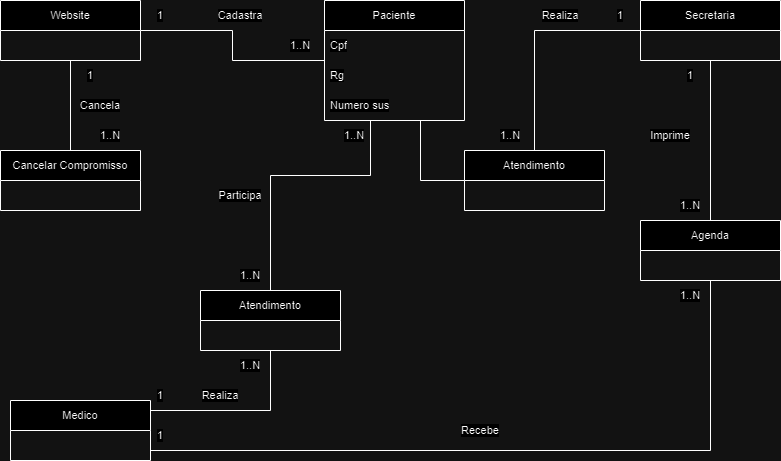

The diagram above was exported from draw.io. Its source (the exported page's mxGraphModel, read from the mxfile embedded in the PNG):
<mxGraphModel dx="1009" dy="539" grid="1" gridSize="10" guides="1" tooltips="1" connect="1" arrows="1" fold="1" page="1" pageScale="1" pageWidth="827" pageHeight="1169" math="0" shadow="0">
  <root>
    <mxCell id="0" />
    <mxCell id="1" parent="0" />
    <mxCell id="7ydEeT6PNggmquEfftDb-2" style="edgeStyle=orthogonalEdgeStyle;shape=connector;rounded=0;orthogonalLoop=1;jettySize=auto;html=1;strokeColor=default;align=center;verticalAlign=middle;fontFamily=Helvetica;fontSize=11;fontColor=default;labelBackgroundColor=default;endArrow=none;endFill=0;" parent="1" source="jJ_cQWvr73Geqbg1uuuP-2" target="7ydEeT6PNggmquEfftDb-1" edge="1">
      <mxGeometry relative="1" as="geometry" />
    </mxCell>
    <mxCell id="QEfXAWZFsfS2hTnINFzx-2" style="edgeStyle=orthogonalEdgeStyle;shape=connector;rounded=0;orthogonalLoop=1;jettySize=auto;html=1;strokeColor=default;align=center;verticalAlign=middle;fontFamily=Helvetica;fontSize=11;fontColor=default;labelBackgroundColor=default;endArrow=none;endFill=0;" parent="1" source="jJ_cQWvr73Geqbg1uuuP-2" target="QEfXAWZFsfS2hTnINFzx-1" edge="1">
      <mxGeometry relative="1" as="geometry" />
    </mxCell>
    <mxCell id="jJ_cQWvr73Geqbg1uuuP-2" value="Secretaria" style="swimlane;fontStyle=0;childLayout=stackLayout;horizontal=1;startSize=30;horizontalStack=0;resizeParent=1;resizeParentMax=0;resizeLast=0;collapsible=1;marginBottom=0;whiteSpace=wrap;html=1;fontFamily=Helvetica;fontSize=11;fontColor=default;labelBackgroundColor=default;" parent="1" vertex="1">
      <mxGeometry x="660" y="40" width="140" height="60" as="geometry" />
    </mxCell>
    <mxCell id="QEfXAWZFsfS2hTnINFzx-5" style="edgeStyle=orthogonalEdgeStyle;shape=connector;rounded=0;orthogonalLoop=1;jettySize=auto;html=1;strokeColor=default;align=center;verticalAlign=middle;fontFamily=Helvetica;fontSize=11;fontColor=default;labelBackgroundColor=default;endArrow=none;endFill=0;" parent="1" source="jJ_cQWvr73Geqbg1uuuP-6" target="QEfXAWZFsfS2hTnINFzx-3" edge="1">
      <mxGeometry relative="1" as="geometry">
        <Array as="points">
          <mxPoint x="290" y="450" />
        </Array>
      </mxGeometry>
    </mxCell>
    <mxCell id="oKeijeo9P5JOTnIO0pUb-1" style="edgeStyle=orthogonalEdgeStyle;shape=connector;rounded=0;orthogonalLoop=1;jettySize=auto;html=1;strokeColor=default;align=center;verticalAlign=middle;fontFamily=Helvetica;fontSize=11;fontColor=default;labelBackgroundColor=default;endArrow=none;endFill=0;" parent="1" source="jJ_cQWvr73Geqbg1uuuP-6" target="QEfXAWZFsfS2hTnINFzx-1" edge="1">
      <mxGeometry relative="1" as="geometry">
        <Array as="points">
          <mxPoint x="730" y="490" />
        </Array>
      </mxGeometry>
    </mxCell>
    <mxCell id="jJ_cQWvr73Geqbg1uuuP-6" value="Medico" style="swimlane;fontStyle=0;childLayout=stackLayout;horizontal=1;startSize=30;horizontalStack=0;resizeParent=1;resizeParentMax=0;resizeLast=0;collapsible=1;marginBottom=0;whiteSpace=wrap;html=1;fontFamily=Helvetica;fontSize=11;fontColor=default;labelBackgroundColor=default;" parent="1" vertex="1">
      <mxGeometry x="30" y="440" width="140" height="60" as="geometry" />
    </mxCell>
    <mxCell id="QFBHiZ2zYBGOexnEsRGj-1" style="edgeStyle=orthogonalEdgeStyle;shape=connector;rounded=0;orthogonalLoop=1;jettySize=auto;html=1;strokeColor=default;align=center;verticalAlign=middle;fontFamily=Helvetica;fontSize=11;fontColor=default;labelBackgroundColor=default;endArrow=none;endFill=0;" parent="1" source="jJ_cQWvr73Geqbg1uuuP-10" target="7ydEeT6PNggmquEfftDb-1" edge="1">
      <mxGeometry relative="1" as="geometry">
        <Array as="points">
          <mxPoint x="440" y="220" />
        </Array>
      </mxGeometry>
    </mxCell>
    <mxCell id="QEfXAWZFsfS2hTnINFzx-4" style="edgeStyle=orthogonalEdgeStyle;shape=connector;rounded=0;orthogonalLoop=1;jettySize=auto;html=1;strokeColor=default;align=center;verticalAlign=middle;fontFamily=Helvetica;fontSize=11;fontColor=default;labelBackgroundColor=default;endArrow=none;endFill=0;" parent="1" source="jJ_cQWvr73Geqbg1uuuP-10" target="QEfXAWZFsfS2hTnINFzx-3" edge="1">
      <mxGeometry relative="1" as="geometry">
        <Array as="points">
          <mxPoint x="390" y="215" />
          <mxPoint x="290" y="215" />
        </Array>
      </mxGeometry>
    </mxCell>
    <mxCell id="oKeijeo9P5JOTnIO0pUb-4" style="edgeStyle=orthogonalEdgeStyle;shape=connector;rounded=0;orthogonalLoop=1;jettySize=auto;html=1;strokeColor=default;align=center;verticalAlign=middle;fontFamily=Helvetica;fontSize=11;fontColor=default;labelBackgroundColor=default;endArrow=none;endFill=0;" parent="1" source="jJ_cQWvr73Geqbg1uuuP-10" target="oKeijeo9P5JOTnIO0pUb-2" edge="1">
      <mxGeometry relative="1" as="geometry" />
    </mxCell>
    <mxCell id="jJ_cQWvr73Geqbg1uuuP-10" value="Paciente" style="swimlane;fontStyle=0;childLayout=stackLayout;horizontal=1;startSize=30;horizontalStack=0;resizeParent=1;resizeParentMax=0;resizeLast=0;collapsible=1;marginBottom=0;whiteSpace=wrap;html=1;fontFamily=Helvetica;fontSize=11;fontColor=default;labelBackgroundColor=default;" parent="1" vertex="1">
      <mxGeometry x="344" y="40" width="140" height="120" as="geometry" />
    </mxCell>
    <mxCell id="VB-8AEw4XUg_xrp7JIFa-2" value="Cpf" style="text;strokeColor=none;fillColor=none;align=left;verticalAlign=middle;spacingLeft=4;spacingRight=4;overflow=hidden;points=[[0,0.5],[1,0.5]];portConstraint=eastwest;rotatable=0;whiteSpace=wrap;html=1;fontFamily=Helvetica;fontSize=11;fontColor=default;labelBackgroundColor=default;" parent="jJ_cQWvr73Geqbg1uuuP-10" vertex="1">
      <mxGeometry y="30" width="140" height="30" as="geometry" />
    </mxCell>
    <mxCell id="VB-8AEw4XUg_xrp7JIFa-3" value="Rg" style="text;strokeColor=none;fillColor=none;align=left;verticalAlign=middle;spacingLeft=4;spacingRight=4;overflow=hidden;points=[[0,0.5],[1,0.5]];portConstraint=eastwest;rotatable=0;whiteSpace=wrap;html=1;fontFamily=Helvetica;fontSize=11;fontColor=default;labelBackgroundColor=default;" parent="jJ_cQWvr73Geqbg1uuuP-10" vertex="1">
      <mxGeometry y="60" width="140" height="30" as="geometry" />
    </mxCell>
    <mxCell id="VB-8AEw4XUg_xrp7JIFa-4" value="Numero sus" style="text;strokeColor=none;fillColor=none;align=left;verticalAlign=middle;spacingLeft=4;spacingRight=4;overflow=hidden;points=[[0,0.5],[1,0.5]];portConstraint=eastwest;rotatable=0;whiteSpace=wrap;html=1;fontFamily=Helvetica;fontSize=11;fontColor=default;labelBackgroundColor=default;" parent="jJ_cQWvr73Geqbg1uuuP-10" vertex="1">
      <mxGeometry y="90" width="140" height="30" as="geometry" />
    </mxCell>
    <mxCell id="7ydEeT6PNggmquEfftDb-1" value="Atendimento" style="swimlane;fontStyle=0;childLayout=stackLayout;horizontal=1;startSize=30;horizontalStack=0;resizeParent=1;resizeParentMax=0;resizeLast=0;collapsible=1;marginBottom=0;whiteSpace=wrap;html=1;fontFamily=Helvetica;fontSize=11;fontColor=default;labelBackgroundColor=default;" parent="1" vertex="1">
      <mxGeometry x="484" y="190" width="140" height="60" as="geometry" />
    </mxCell>
    <mxCell id="QEfXAWZFsfS2hTnINFzx-1" value="Agenda" style="swimlane;fontStyle=0;childLayout=stackLayout;horizontal=1;startSize=30;horizontalStack=0;resizeParent=1;resizeParentMax=0;resizeLast=0;collapsible=1;marginBottom=0;whiteSpace=wrap;html=1;fontFamily=Helvetica;fontSize=11;fontColor=default;labelBackgroundColor=default;" parent="1" vertex="1">
      <mxGeometry x="660" y="260" width="140" height="60" as="geometry" />
    </mxCell>
    <mxCell id="QEfXAWZFsfS2hTnINFzx-3" value="Atendimento" style="swimlane;fontStyle=0;childLayout=stackLayout;horizontal=1;startSize=30;horizontalStack=0;resizeParent=1;resizeParentMax=0;resizeLast=0;collapsible=1;marginBottom=0;whiteSpace=wrap;html=1;fontFamily=Helvetica;fontSize=11;fontColor=default;labelBackgroundColor=default;" parent="1" vertex="1">
      <mxGeometry x="220" y="330" width="140" height="60" as="geometry" />
    </mxCell>
    <mxCell id="oKeijeo9P5JOTnIO0pUb-6" style="edgeStyle=orthogonalEdgeStyle;shape=connector;rounded=0;orthogonalLoop=1;jettySize=auto;html=1;strokeColor=default;align=center;verticalAlign=middle;fontFamily=Helvetica;fontSize=11;fontColor=default;labelBackgroundColor=default;endArrow=none;endFill=0;" parent="1" source="oKeijeo9P5JOTnIO0pUb-2" target="oKeijeo9P5JOTnIO0pUb-3" edge="1">
      <mxGeometry relative="1" as="geometry" />
    </mxCell>
    <mxCell id="oKeijeo9P5JOTnIO0pUb-2" value="Website" style="swimlane;fontStyle=0;childLayout=stackLayout;horizontal=1;startSize=30;horizontalStack=0;resizeParent=1;resizeParentMax=0;resizeLast=0;collapsible=1;marginBottom=0;whiteSpace=wrap;html=1;fontFamily=Helvetica;fontSize=11;fontColor=default;labelBackgroundColor=default;" parent="1" vertex="1">
      <mxGeometry x="20" y="40" width="140" height="60" as="geometry" />
    </mxCell>
    <mxCell id="oKeijeo9P5JOTnIO0pUb-3" value="Cancelar Compromisso" style="swimlane;fontStyle=0;childLayout=stackLayout;horizontal=1;startSize=30;horizontalStack=0;resizeParent=1;resizeParentMax=0;resizeLast=0;collapsible=1;marginBottom=0;whiteSpace=wrap;html=1;fontFamily=Helvetica;fontSize=11;fontColor=default;labelBackgroundColor=default;" parent="1" vertex="1">
      <mxGeometry x="20" y="190" width="140" height="60" as="geometry" />
    </mxCell>
    <mxCell id="VB-8AEw4XUg_xrp7JIFa-9" value="Realiza" style="text;html=1;align=center;verticalAlign=middle;whiteSpace=wrap;rounded=0;fontFamily=Helvetica;fontSize=11;fontColor=default;labelBackgroundColor=default;" parent="1" vertex="1">
      <mxGeometry x="550" y="40" width="60" height="30" as="geometry" />
    </mxCell>
    <mxCell id="VB-8AEw4XUg_xrp7JIFa-12" value="1..N" style="text;html=1;align=center;verticalAlign=middle;whiteSpace=wrap;rounded=0;fontFamily=Helvetica;fontSize=11;fontColor=default;labelBackgroundColor=default;" parent="1" vertex="1">
      <mxGeometry x="500" y="160" width="60" height="30" as="geometry" />
    </mxCell>
    <mxCell id="FPdWS_1isMvi4OoTU2sm-1" value="1" style="text;html=1;align=center;verticalAlign=middle;whiteSpace=wrap;rounded=0;fontFamily=Helvetica;fontSize=11;fontColor=default;labelBackgroundColor=default;" parent="1" vertex="1">
      <mxGeometry x="610" y="40" width="60" height="30" as="geometry" />
    </mxCell>
    <mxCell id="FPdWS_1isMvi4OoTU2sm-3" value="Imprime" style="text;html=1;align=center;verticalAlign=middle;whiteSpace=wrap;rounded=0;fontFamily=Helvetica;fontSize=11;fontColor=default;labelBackgroundColor=default;" parent="1" vertex="1">
      <mxGeometry x="660" y="160" width="60" height="30" as="geometry" />
    </mxCell>
    <mxCell id="FPdWS_1isMvi4OoTU2sm-4" value="1" style="text;html=1;align=center;verticalAlign=middle;whiteSpace=wrap;rounded=0;fontFamily=Helvetica;fontSize=11;fontColor=default;labelBackgroundColor=default;" parent="1" vertex="1">
      <mxGeometry x="680" y="100" width="60" height="30" as="geometry" />
    </mxCell>
    <mxCell id="FPdWS_1isMvi4OoTU2sm-5" value="1..N" style="text;html=1;align=center;verticalAlign=middle;whiteSpace=wrap;rounded=0;fontFamily=Helvetica;fontSize=11;fontColor=default;labelBackgroundColor=default;" parent="1" vertex="1">
      <mxGeometry x="680" y="230" width="60" height="30" as="geometry" />
    </mxCell>
    <mxCell id="l9ocS3Rbx5DAluoxxN4z-1" value="1" style="text;html=1;align=center;verticalAlign=middle;whiteSpace=wrap;rounded=0;fontFamily=Helvetica;fontSize=11;fontColor=default;labelBackgroundColor=default;" parent="1" vertex="1">
      <mxGeometry x="150" y="460" width="60" height="30" as="geometry" />
    </mxCell>
    <mxCell id="l9ocS3Rbx5DAluoxxN4z-2" value="Recebe" style="text;html=1;align=center;verticalAlign=middle;whiteSpace=wrap;rounded=0;fontFamily=Helvetica;fontSize=11;fontColor=default;labelBackgroundColor=default;" parent="1" vertex="1">
      <mxGeometry x="470" y="455" width="60" height="30" as="geometry" />
    </mxCell>
    <mxCell id="l9ocS3Rbx5DAluoxxN4z-3" value="1..N" style="text;html=1;align=center;verticalAlign=middle;whiteSpace=wrap;rounded=0;fontFamily=Helvetica;fontSize=11;fontColor=default;labelBackgroundColor=default;" parent="1" vertex="1">
      <mxGeometry x="680" y="320" width="60" height="30" as="geometry" />
    </mxCell>
    <mxCell id="l9ocS3Rbx5DAluoxxN4z-4" value="1" style="text;html=1;align=center;verticalAlign=middle;whiteSpace=wrap;rounded=0;fontFamily=Helvetica;fontSize=11;fontColor=default;labelBackgroundColor=default;" parent="1" vertex="1">
      <mxGeometry x="150" y="420" width="60" height="30" as="geometry" />
    </mxCell>
    <mxCell id="l9ocS3Rbx5DAluoxxN4z-5" value="Realiza" style="text;html=1;align=center;verticalAlign=middle;whiteSpace=wrap;rounded=0;fontFamily=Helvetica;fontSize=11;fontColor=default;labelBackgroundColor=default;" parent="1" vertex="1">
      <mxGeometry x="210" y="420" width="60" height="30" as="geometry" />
    </mxCell>
    <mxCell id="l9ocS3Rbx5DAluoxxN4z-6" value="1..N" style="text;html=1;align=center;verticalAlign=middle;whiteSpace=wrap;rounded=0;fontFamily=Helvetica;fontSize=11;fontColor=default;labelBackgroundColor=default;" parent="1" vertex="1">
      <mxGeometry x="240" y="390" width="60" height="30" as="geometry" />
    </mxCell>
    <mxCell id="l9ocS3Rbx5DAluoxxN4z-7" value="1..N" style="text;html=1;align=center;verticalAlign=middle;whiteSpace=wrap;rounded=0;fontFamily=Helvetica;fontSize=11;fontColor=default;labelBackgroundColor=default;" parent="1" vertex="1">
      <mxGeometry x="344" y="160" width="60" height="30" as="geometry" />
    </mxCell>
    <mxCell id="l9ocS3Rbx5DAluoxxN4z-10" value="1..N" style="text;html=1;align=center;verticalAlign=middle;whiteSpace=wrap;rounded=0;fontFamily=Helvetica;fontSize=11;fontColor=default;labelBackgroundColor=default;" parent="1" vertex="1">
      <mxGeometry x="240" y="300" width="60" height="30" as="geometry" />
    </mxCell>
    <mxCell id="l9ocS3Rbx5DAluoxxN4z-11" value="Participa" style="text;html=1;align=center;verticalAlign=middle;whiteSpace=wrap;rounded=0;fontFamily=Helvetica;fontSize=11;fontColor=default;labelBackgroundColor=default;" parent="1" vertex="1">
      <mxGeometry x="230" y="220" width="60" height="30" as="geometry" />
    </mxCell>
    <mxCell id="l9ocS3Rbx5DAluoxxN4z-12" value="1..N" style="text;html=1;align=center;verticalAlign=middle;whiteSpace=wrap;rounded=0;fontFamily=Helvetica;fontSize=11;fontColor=default;labelBackgroundColor=default;" parent="1" vertex="1">
      <mxGeometry x="290" y="70" width="60" height="30" as="geometry" />
    </mxCell>
    <mxCell id="l9ocS3Rbx5DAluoxxN4z-13" value="1" style="text;html=1;align=center;verticalAlign=middle;whiteSpace=wrap;rounded=0;fontFamily=Helvetica;fontSize=11;fontColor=default;labelBackgroundColor=default;" parent="1" vertex="1">
      <mxGeometry x="150" y="40" width="60" height="30" as="geometry" />
    </mxCell>
    <mxCell id="l9ocS3Rbx5DAluoxxN4z-14" value="Cadastra" style="text;html=1;align=center;verticalAlign=middle;whiteSpace=wrap;rounded=0;fontFamily=Helvetica;fontSize=11;fontColor=default;labelBackgroundColor=default;" parent="1" vertex="1">
      <mxGeometry x="230" y="40" width="60" height="30" as="geometry" />
    </mxCell>
    <mxCell id="l9ocS3Rbx5DAluoxxN4z-15" value="1" style="text;html=1;align=center;verticalAlign=middle;whiteSpace=wrap;rounded=0;fontFamily=Helvetica;fontSize=11;fontColor=default;labelBackgroundColor=default;" parent="1" vertex="1">
      <mxGeometry x="80" y="100" width="60" height="30" as="geometry" />
    </mxCell>
    <mxCell id="l9ocS3Rbx5DAluoxxN4z-16" value="1..N" style="text;html=1;align=center;verticalAlign=middle;whiteSpace=wrap;rounded=0;fontFamily=Helvetica;fontSize=11;fontColor=default;labelBackgroundColor=default;" parent="1" vertex="1">
      <mxGeometry x="100" y="160" width="60" height="30" as="geometry" />
    </mxCell>
    <mxCell id="l9ocS3Rbx5DAluoxxN4z-17" value="Cancela" style="text;html=1;align=center;verticalAlign=middle;whiteSpace=wrap;rounded=0;fontFamily=Helvetica;fontSize=11;fontColor=default;labelBackgroundColor=default;" parent="1" vertex="1">
      <mxGeometry x="90" y="130" width="60" height="30" as="geometry" />
    </mxCell>
  </root>
</mxGraphModel>